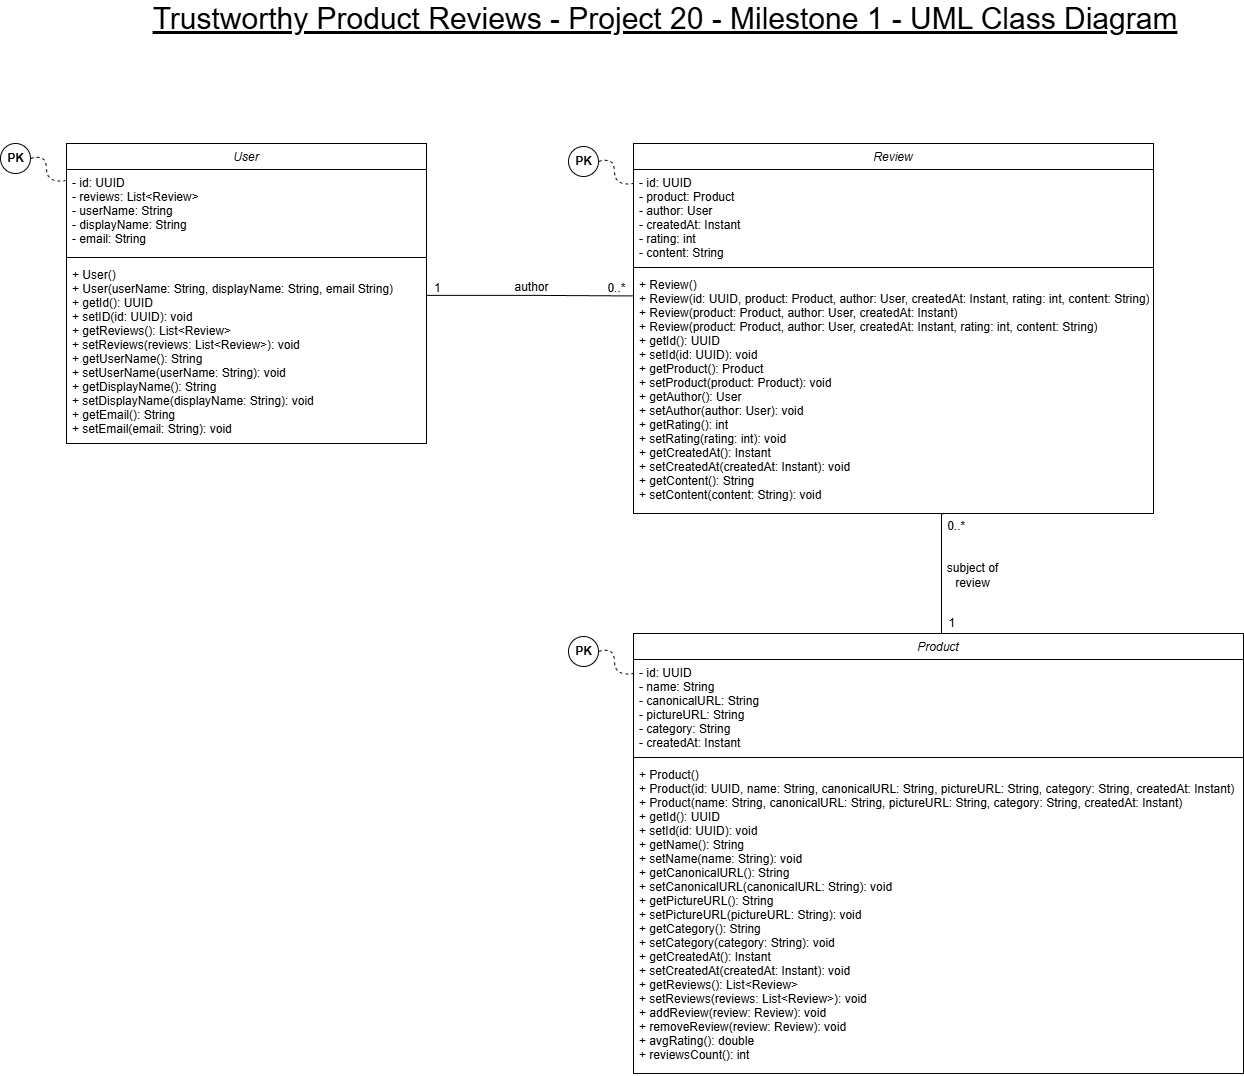

The diagram above was exported from draw.io. Its source (the exported page's mxGraphModel, read from the mxfile embedded in the PNG):
<mxGraphModel dx="2490" dy="1158" grid="1" gridSize="10" guides="1" tooltips="1" connect="1" arrows="1" fold="1" page="1" pageScale="1" pageWidth="827" pageHeight="1169" math="0" shadow="0">
  <root>
    <mxCell id="WIyWlLk6GJQsqaUBKTNV-0" />
    <mxCell id="WIyWlLk6GJQsqaUBKTNV-1" parent="WIyWlLk6GJQsqaUBKTNV-0" />
    <mxCell id="zkfFHV4jXpPFQw0GAbJ--0" value="User" style="swimlane;fontStyle=2;align=center;verticalAlign=top;childLayout=stackLayout;horizontal=1;startSize=26;horizontalStack=0;resizeParent=1;resizeLast=0;collapsible=1;marginBottom=0;rounded=0;shadow=0;strokeWidth=1;" parent="WIyWlLk6GJQsqaUBKTNV-1" vertex="1">
      <mxGeometry x="259" y="360" width="360" height="300" as="geometry">
        <mxRectangle x="230" y="140" width="160" height="26" as="alternateBounds" />
      </mxGeometry>
    </mxCell>
    <mxCell id="zkfFHV4jXpPFQw0GAbJ--1" value="- id: UUID&#10;- reviews: List&lt;Review&gt;&#10;- userName: String&#10;- displayName: String&#10;- email: String&#10;" style="text;align=left;verticalAlign=top;spacingLeft=4;spacingRight=4;overflow=hidden;rotatable=0;points=[[0,0.5],[1,0.5]];portConstraint=eastwest;" parent="zkfFHV4jXpPFQw0GAbJ--0" vertex="1">
      <mxGeometry y="26" width="360" height="84" as="geometry" />
    </mxCell>
    <mxCell id="zkfFHV4jXpPFQw0GAbJ--4" value="" style="line;html=1;strokeWidth=1;align=left;verticalAlign=middle;spacingTop=-1;spacingLeft=3;spacingRight=3;rotatable=0;labelPosition=right;points=[];portConstraint=eastwest;" parent="zkfFHV4jXpPFQw0GAbJ--0" vertex="1">
      <mxGeometry y="110" width="360" height="8" as="geometry" />
    </mxCell>
    <mxCell id="zkfFHV4jXpPFQw0GAbJ--5" value="+ User()&#10;+ User(userName: String, displayName: String, email String)&#10;+ getId(): UUID&#10;+ setID(id: UUID): void&#10;+ getReviews(): List&lt;Review&gt;&#10;+ setReviews(reviews: List&lt;Review&gt;): void&#10;+ getUserName(): String&#10;+ setUserName(userName: String): void&#10;+ getDisplayName(): String&#10;+ setDisplayName(displayName: String): void&#10;+ getEmail(): String&#10;+ setEmail(email: String): void" style="text;align=left;verticalAlign=top;spacingLeft=4;spacingRight=4;overflow=hidden;rotatable=0;points=[[0,0.5],[1,0.5]];portConstraint=eastwest;" parent="zkfFHV4jXpPFQw0GAbJ--0" vertex="1">
      <mxGeometry y="118" width="360" height="182" as="geometry" />
    </mxCell>
    <mxCell id="zkfFHV4jXpPFQw0GAbJ--26" value="" style="endArrow=none;shadow=0;strokeWidth=1;rounded=0;curved=0;endFill=0;edgeStyle=elbowEdgeStyle;elbow=horizontal;exitX=1;exitY=0.186;exitDx=0;exitDy=0;exitPerimeter=0;entryX=0;entryY=0.101;entryDx=0;entryDy=0;entryPerimeter=0;" parent="WIyWlLk6GJQsqaUBKTNV-1" source="zkfFHV4jXpPFQw0GAbJ--5" target="qt6PlcL2aPt17jQclwKU-8" edge="1">
      <mxGeometry x="0.5" y="41" relative="1" as="geometry">
        <mxPoint x="629.0000000000002" y="509.25" as="sourcePoint" />
        <mxPoint x="757" y="509.25" as="targetPoint" />
        <mxPoint x="-40" y="32" as="offset" />
      </mxGeometry>
    </mxCell>
    <mxCell id="zkfFHV4jXpPFQw0GAbJ--27" value="1" style="resizable=0;align=left;verticalAlign=bottom;labelBackgroundColor=none;fontSize=12;" parent="zkfFHV4jXpPFQw0GAbJ--26" connectable="0" vertex="1">
      <mxGeometry x="-1" relative="1" as="geometry">
        <mxPoint x="6" as="offset" />
      </mxGeometry>
    </mxCell>
    <mxCell id="zkfFHV4jXpPFQw0GAbJ--28" value="0..*" style="resizable=0;align=right;verticalAlign=bottom;labelBackgroundColor=none;fontSize=12;" parent="zkfFHV4jXpPFQw0GAbJ--26" connectable="0" vertex="1">
      <mxGeometry x="1" relative="1" as="geometry">
        <mxPoint x="-8" as="offset" />
      </mxGeometry>
    </mxCell>
    <mxCell id="zkfFHV4jXpPFQw0GAbJ--29" value="author" style="text;html=1;resizable=0;points=[];;align=center;verticalAlign=middle;labelBackgroundColor=none;rounded=0;shadow=0;strokeWidth=1;fontSize=12;" parent="zkfFHV4jXpPFQw0GAbJ--26" vertex="1" connectable="0">
      <mxGeometry x="0.5" y="49" relative="1" as="geometry">
        <mxPoint x="-51" y="40" as="offset" />
      </mxGeometry>
    </mxCell>
    <mxCell id="qt6PlcL2aPt17jQclwKU-1" value="Product" style="swimlane;fontStyle=2;align=center;verticalAlign=top;childLayout=stackLayout;horizontal=1;startSize=26;horizontalStack=0;resizeParent=1;resizeLast=0;collapsible=1;marginBottom=0;rounded=0;shadow=0;strokeWidth=1;" vertex="1" parent="WIyWlLk6GJQsqaUBKTNV-1">
      <mxGeometry x="826" y="850" width="610" height="440" as="geometry">
        <mxRectangle x="230" y="140" width="160" height="26" as="alternateBounds" />
      </mxGeometry>
    </mxCell>
    <mxCell id="qt6PlcL2aPt17jQclwKU-2" value="- id: UUID&#10;- name: String&#10;- canonicalURL: String&#10;- pictureURL: String&#10;- category: String&#10;- createdAt: Instant&#10;" style="text;align=left;verticalAlign=top;spacingLeft=4;spacingRight=4;overflow=hidden;rotatable=0;points=[[0,0.5],[1,0.5]];portConstraint=eastwest;" vertex="1" parent="qt6PlcL2aPt17jQclwKU-1">
      <mxGeometry y="26" width="610" height="94" as="geometry" />
    </mxCell>
    <mxCell id="qt6PlcL2aPt17jQclwKU-3" value="" style="line;html=1;strokeWidth=1;align=left;verticalAlign=middle;spacingTop=-1;spacingLeft=3;spacingRight=3;rotatable=0;labelPosition=right;points=[];portConstraint=eastwest;" vertex="1" parent="qt6PlcL2aPt17jQclwKU-1">
      <mxGeometry y="120" width="610" height="8" as="geometry" />
    </mxCell>
    <mxCell id="qt6PlcL2aPt17jQclwKU-4" value="+ Product()&#10;+ Product(id: UUID, name: String, canonicalURL: String, pictureURL: String, category: String, createdAt: Instant)&#10;+ Product(name: String, canonicalURL: String, pictureURL: String, category: String, createdAt: Instant)&#10;+ getId(): UUID&#10;+ setId(id: UUID): void&#10;+ getName(): String&#10;+ setName(name: String): void&#10;+ getCanonicalURL(): String&#10;+ setCanonicalURL(canonicalURL: String): void&#10;+ getPictureURL(): String&#10;+ setPictureURL(pictureURL: String): void&#10;+ getCategory(): String&#10;+ setCategory(category: String): void&#10;+ getCreatedAt(): Instant&#10;+ setCreatedAt(createdAt: Instant): void&#10;+ getReviews(): List&lt;Review&gt;&#10;+ setReviews(reviews: List&lt;Review&gt;): void&#10;+ addReview(review: Review): void&#10;+ removeReview(review: Review): void&#10;+ avgRating(): double&#10;+ reviewsCount(): int" style="text;align=left;verticalAlign=top;spacingLeft=4;spacingRight=4;overflow=hidden;rotatable=0;points=[[0,0.5],[1,0.5]];portConstraint=eastwest;" vertex="1" parent="qt6PlcL2aPt17jQclwKU-1">
      <mxGeometry y="128" width="610" height="312" as="geometry" />
    </mxCell>
    <mxCell id="qt6PlcL2aPt17jQclwKU-5" value="Review" style="swimlane;fontStyle=2;align=center;verticalAlign=top;childLayout=stackLayout;horizontal=1;startSize=26;horizontalStack=0;resizeParent=1;resizeLast=0;collapsible=1;marginBottom=0;rounded=0;shadow=0;strokeWidth=1;" vertex="1" parent="WIyWlLk6GJQsqaUBKTNV-1">
      <mxGeometry x="826" y="360" width="520" height="370" as="geometry">
        <mxRectangle x="230" y="140" width="160" height="26" as="alternateBounds" />
      </mxGeometry>
    </mxCell>
    <mxCell id="qt6PlcL2aPt17jQclwKU-6" value="- id: UUID&#10;- product: Product&#10;- author: User&#10;- createdAt: Instant&#10;- rating: int&#10;- content: String&#10;" style="text;align=left;verticalAlign=top;spacingLeft=4;spacingRight=4;overflow=hidden;rotatable=0;points=[[0,0.5],[1,0.5]];portConstraint=eastwest;" vertex="1" parent="qt6PlcL2aPt17jQclwKU-5">
      <mxGeometry y="26" width="520" height="94" as="geometry" />
    </mxCell>
    <mxCell id="qt6PlcL2aPt17jQclwKU-7" value="" style="line;html=1;strokeWidth=1;align=left;verticalAlign=middle;spacingTop=-1;spacingLeft=3;spacingRight=3;rotatable=0;labelPosition=right;points=[];portConstraint=eastwest;" vertex="1" parent="qt6PlcL2aPt17jQclwKU-5">
      <mxGeometry y="120" width="520" height="8" as="geometry" />
    </mxCell>
    <mxCell id="qt6PlcL2aPt17jQclwKU-8" value="+ Review()&#10;+ Review(id: UUID, product: Product, author: User, createdAt: Instant, rating: int, content: String)&#10;+ Review(product: Product, author: User, createdAt: Instant)&#10;+ Review(product: Product, author: User, createdAt: Instant, rating: int, content: String)&#10;+ getId(): UUID&#10;+ setId(id: UUID): void&#10;+ getProduct(): Product&#10;+ setProduct(product: Product): void&#10;+ getAuthor(): User&#10;+ setAuthor(author: User): void&#10;+ getRating(): int&#10;+ setRating(rating: int): void&#10;+ getCreatedAt(): Instant&#10;+ setCreatedAt(createdAt: Instant): void&#10;+ getContent(): String&#10;+ setContent(content: String): void" style="text;align=left;verticalAlign=top;spacingLeft=4;spacingRight=4;overflow=hidden;rotatable=0;points=[[0,0.5],[1,0.5]];portConstraint=eastwest;" vertex="1" parent="qt6PlcL2aPt17jQclwKU-5">
      <mxGeometry y="128" width="520" height="242" as="geometry" />
    </mxCell>
    <mxCell id="qt6PlcL2aPt17jQclwKU-9" value="" style="endArrow=none;shadow=0;strokeWidth=1;rounded=0;curved=0;endFill=0;edgeStyle=elbowEdgeStyle;elbow=horizontal;exitX=0.597;exitY=1.001;exitDx=0;exitDy=0;exitPerimeter=0;entryX=0.5;entryY=0;entryDx=0;entryDy=0;" edge="1" parent="WIyWlLk6GJQsqaUBKTNV-1" source="qt6PlcL2aPt17jQclwKU-8" target="qt6PlcL2aPt17jQclwKU-1">
      <mxGeometry x="0.5" y="41" relative="1" as="geometry">
        <mxPoint x="1009" y="790" as="sourcePoint" />
        <mxPoint x="1216" y="790" as="targetPoint" />
        <mxPoint x="-40" y="32" as="offset" />
      </mxGeometry>
    </mxCell>
    <mxCell id="qt6PlcL2aPt17jQclwKU-10" value="1" style="resizable=0;align=left;verticalAlign=bottom;labelBackgroundColor=none;fontSize=12;" connectable="0" vertex="1" parent="qt6PlcL2aPt17jQclwKU-9">
      <mxGeometry x="-1" relative="1" as="geometry">
        <mxPoint x="3" y="117" as="offset" />
      </mxGeometry>
    </mxCell>
    <mxCell id="qt6PlcL2aPt17jQclwKU-11" value="0..*" style="resizable=0;align=right;verticalAlign=bottom;labelBackgroundColor=none;fontSize=12;" connectable="0" vertex="1" parent="qt6PlcL2aPt17jQclwKU-9">
      <mxGeometry x="1" relative="1" as="geometry">
        <mxPoint x="28" y="-100" as="offset" />
      </mxGeometry>
    </mxCell>
    <mxCell id="qt6PlcL2aPt17jQclwKU-12" value="subject of&lt;div&gt;review&lt;/div&gt;" style="text;html=1;resizable=0;points=[];;align=center;verticalAlign=middle;labelBackgroundColor=none;rounded=0;shadow=0;strokeWidth=1;fontSize=12;" vertex="1" connectable="0" parent="qt6PlcL2aPt17jQclwKU-9">
      <mxGeometry x="0.5" y="49" relative="1" as="geometry">
        <mxPoint x="-19" y="-31" as="offset" />
      </mxGeometry>
    </mxCell>
    <mxCell id="qt6PlcL2aPt17jQclwKU-13" value="" style="ellipse;whiteSpace=wrap;html=1;aspect=fixed;" vertex="1" parent="WIyWlLk6GJQsqaUBKTNV-1">
      <mxGeometry x="193" y="360" width="30" height="30" as="geometry" />
    </mxCell>
    <mxCell id="qt6PlcL2aPt17jQclwKU-14" value="&lt;b&gt;PK&lt;/b&gt;" style="text;html=1;whiteSpace=wrap;strokeColor=none;fillColor=none;align=center;verticalAlign=middle;rounded=0;" vertex="1" parent="WIyWlLk6GJQsqaUBKTNV-1">
      <mxGeometry x="200.5" y="360" width="15" height="30" as="geometry" />
    </mxCell>
    <mxCell id="qt6PlcL2aPt17jQclwKU-15" style="edgeStyle=none;curved=1;rounded=0;orthogonalLoop=1;jettySize=auto;html=1;exitX=1;exitY=0.5;exitDx=0;exitDy=0;entryX=-0.003;entryY=0.133;entryDx=0;entryDy=0;entryPerimeter=0;fontSize=12;startSize=8;endSize=8;dashed=1;endArrow=none;endFill=0;" edge="1" parent="WIyWlLk6GJQsqaUBKTNV-1" source="qt6PlcL2aPt17jQclwKU-13" target="zkfFHV4jXpPFQw0GAbJ--1">
      <mxGeometry relative="1" as="geometry">
        <Array as="points">
          <mxPoint x="239" y="370" />
          <mxPoint x="239" y="400" />
        </Array>
      </mxGeometry>
    </mxCell>
    <mxCell id="qt6PlcL2aPt17jQclwKU-16" value="" style="ellipse;whiteSpace=wrap;html=1;aspect=fixed;" vertex="1" parent="WIyWlLk6GJQsqaUBKTNV-1">
      <mxGeometry x="761" y="363" width="30" height="30" as="geometry" />
    </mxCell>
    <mxCell id="qt6PlcL2aPt17jQclwKU-17" value="&lt;b&gt;PK&lt;/b&gt;" style="text;html=1;whiteSpace=wrap;strokeColor=none;fillColor=none;align=center;verticalAlign=middle;rounded=0;" vertex="1" parent="WIyWlLk6GJQsqaUBKTNV-1">
      <mxGeometry x="768.5" y="363" width="15" height="30" as="geometry" />
    </mxCell>
    <mxCell id="qt6PlcL2aPt17jQclwKU-18" style="edgeStyle=none;curved=1;rounded=0;orthogonalLoop=1;jettySize=auto;html=1;exitX=1;exitY=0.5;exitDx=0;exitDy=0;entryX=-0.003;entryY=0.133;entryDx=0;entryDy=0;entryPerimeter=0;fontSize=12;startSize=8;endSize=8;dashed=1;endArrow=none;endFill=0;" edge="1" parent="WIyWlLk6GJQsqaUBKTNV-1" source="qt6PlcL2aPt17jQclwKU-16">
      <mxGeometry relative="1" as="geometry">
        <mxPoint x="826" y="400" as="targetPoint" />
        <Array as="points">
          <mxPoint x="807" y="373" />
          <mxPoint x="807" y="403" />
        </Array>
      </mxGeometry>
    </mxCell>
    <mxCell id="qt6PlcL2aPt17jQclwKU-19" value="" style="ellipse;whiteSpace=wrap;html=1;aspect=fixed;" vertex="1" parent="WIyWlLk6GJQsqaUBKTNV-1">
      <mxGeometry x="761" y="853" width="30" height="30" as="geometry" />
    </mxCell>
    <mxCell id="qt6PlcL2aPt17jQclwKU-20" value="&lt;b&gt;PK&lt;/b&gt;" style="text;html=1;whiteSpace=wrap;strokeColor=none;fillColor=none;align=center;verticalAlign=middle;rounded=0;" vertex="1" parent="WIyWlLk6GJQsqaUBKTNV-1">
      <mxGeometry x="768.5" y="853" width="15" height="30" as="geometry" />
    </mxCell>
    <mxCell id="qt6PlcL2aPt17jQclwKU-21" style="edgeStyle=none;curved=1;rounded=0;orthogonalLoop=1;jettySize=auto;html=1;exitX=1;exitY=0.5;exitDx=0;exitDy=0;entryX=-0.003;entryY=0.133;entryDx=0;entryDy=0;entryPerimeter=0;fontSize=12;startSize=8;endSize=8;dashed=1;endArrow=none;endFill=0;" edge="1" parent="WIyWlLk6GJQsqaUBKTNV-1" source="qt6PlcL2aPt17jQclwKU-19">
      <mxGeometry relative="1" as="geometry">
        <mxPoint x="826" y="890" as="targetPoint" />
        <Array as="points">
          <mxPoint x="807" y="863" />
          <mxPoint x="807" y="893" />
        </Array>
      </mxGeometry>
    </mxCell>
    <mxCell id="qt6PlcL2aPt17jQclwKU-22" value="&lt;font style=&quot;font-size: 30px;&quot;&gt;&lt;u&gt;Trustworthy Product Reviews - Project 20 - Milestone 1 - UML Class Diagram&lt;/u&gt;&lt;/font&gt;" style="text;html=1;whiteSpace=wrap;strokeColor=none;fillColor=none;align=center;verticalAlign=middle;rounded=0;" vertex="1" parent="WIyWlLk6GJQsqaUBKTNV-1">
      <mxGeometry x="333" y="220" width="1050" height="30" as="geometry" />
    </mxCell>
  </root>
</mxGraphModel>